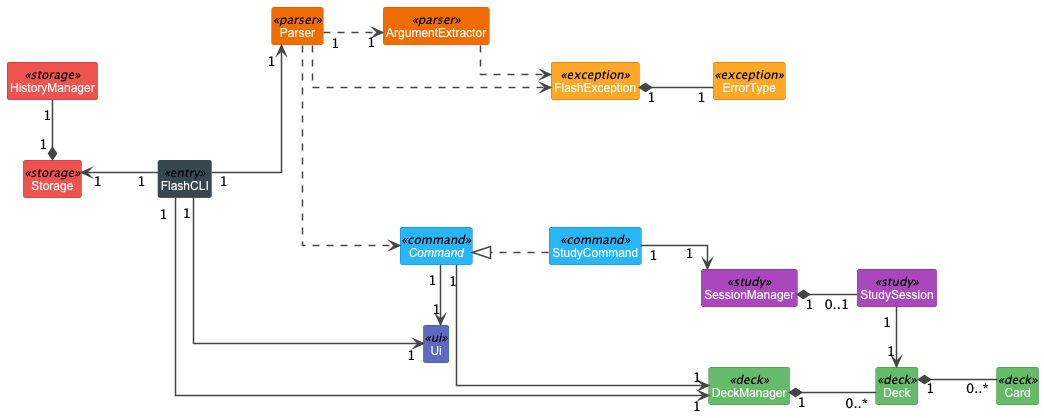

The diagram above was rendered by PlantUML. Its source (embedded in the PNG):
@startuml architecture
hide footbox
hide circle
hide fields
hide methods
left to right direction
skinparam style strictuml
skinparam linetype ortho
skinparam nodesep 60
skinparam ranksep 60
skinparam ArrowColor #444444
skinparam ArrowThickness 1.5

skinparam class {
    BackgroundColor white
    BorderColor #888888
    FontName Arial
    FontSize 12
}

skinparam ClassBackgroundColor<<entry>>     #37474F
skinparam ClassBorderColor<<entry>>         #37474F
skinparam ClassFontColor<<entry>>           white

skinparam ClassBackgroundColor<<ui>>        #5C6BC0
skinparam ClassBorderColor<<ui>>            #3949AB
skinparam ClassFontColor<<ui>>              white

skinparam ClassBackgroundColor<<parser>>    #EF6C00
skinparam ClassBorderColor<<parser>>        #E65100
skinparam ClassFontColor<<parser>>          white

skinparam ClassBackgroundColor<<command>>   #29B6F6
skinparam ClassBorderColor<<command>>       #0288D1
skinparam ClassFontColor<<command>>         white

skinparam ClassBackgroundColor<<deck>>      #66BB6A
skinparam ClassBorderColor<<deck>>          #388E3C
skinparam ClassFontColor<<deck>>            white

skinparam ClassBackgroundColor<<study>>     #AB47BC
skinparam ClassBorderColor<<study>>         #7B1FA2
skinparam ClassFontColor<<study>>           white

skinparam ClassBackgroundColor<<storage>>   #EF5350
skinparam ClassBorderColor<<storage>>       #C62828
skinparam ClassFontColor<<storage>>         white

skinparam ClassBackgroundColor<<exception>> #FFA726
skinparam ClassBorderColor<<exception>>     #E65100
skinparam ClassFontColor<<exception>>       white

' ══════════════════════════════════════════════════════════════
'  CLASSES
' ══════════════════════════════════════════════════════════════

class FlashCLI <<entry>>

class Ui <<ui>>

together {
    class Parser <<parser>>
    class ArgumentExtractor <<parser>>
}

together {
    interface Command <<command>>
    class StudyCommand <<command>>
}

together {
    class DeckManager <<deck>>
    class Deck <<deck>>
    class Card <<deck>>
}

together {
    class SessionManager <<study>>
    class StudySession <<study>>
}

together {
    class Storage <<storage>>
    class HistoryManager <<storage>>
}

together {
    class FlashException <<exception>>
    enum ErrorType <<exception>>
}

' ══════════════════════════════════════════════════════════════
'  HIDDEN SPACERS
' ══════════════════════════════════════════════════════════════

FlashCLI -[hidden]up- Storage
FlashCLI -[hidden]down- Parser

Parser -[hidden]down- ArgumentExtractor
Command -[hidden]down- StudyCommand
DeckManager -[hidden]down- Deck
Deck -[hidden]down- Card
SessionManager -[hidden]down- StudySession
Storage -[hidden]down- HistoryManager
FlashException -[hidden]down- ErrorType

Ui -[hidden]right- Command
Command -[hidden]right- DeckManager
DeckManager -[hidden]right- SessionManager
Storage -[hidden]right- HistoryManager

' ══════════════════════════════════════════════════════════════
'  RELATIONSHIPS
' ══════════════════════════════════════════════════════════════

FlashCLI "1 " --> " 1" Ui
FlashCLI "1 " --> " 1" Parser
FlashCLI "1 " --> " 1" DeckManager
FlashCLI "1 " --> " 1" Storage

Parser "1 " ..> " 1" ArgumentExtractor
Parser ..> Command
Parser ..> FlashException

ArgumentExtractor ..> FlashException

StudyCommand ..|> Command
Command "1 " --> " 1" DeckManager
Command "1 " --> " 1" Ui
StudyCommand "1 " --> " 1" SessionManager

DeckManager "1 " *-- " 0..*" Deck
Deck "1 " *-- " 0..*" Card

SessionManager "1 " *-- " 0..1" StudySession
StudySession "1 " --> " 1" Deck

Storage "1 " *-- " 1" HistoryManager

FlashException "1 " *-- " 1" ErrorType

@enduml